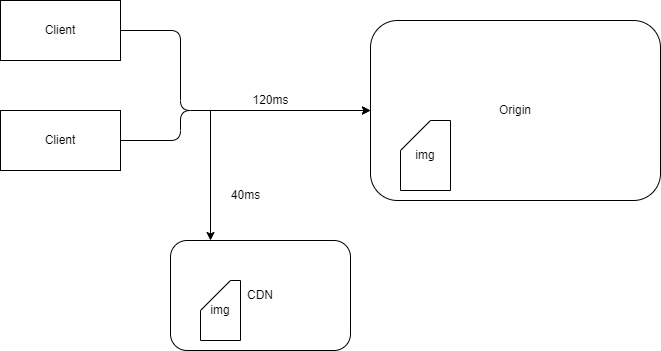

The diagram above was exported from draw.io. Its source (the exported page's mxGraphModel, read from the mxfile embedded in the PNG):
<mxGraphModel dx="832" dy="576" grid="1" gridSize="10" guides="1" tooltips="1" connect="1" arrows="1" fold="1" page="1" pageScale="1" pageWidth="850" pageHeight="1100" math="0" shadow="0">
  <root>
    <mxCell id="0" />
    <mxCell id="1" parent="0" />
    <mxCell id="7" style="edgeStyle=orthogonalEdgeStyle;html=1;entryX=0;entryY=0.5;entryDx=0;entryDy=0;" edge="1" parent="1" source="2" target="4">
      <mxGeometry relative="1" as="geometry">
        <Array as="points">
          <mxPoint x="230" y="160" />
          <mxPoint x="230" y="240" />
        </Array>
      </mxGeometry>
    </mxCell>
    <mxCell id="2" value="Client" style="rounded=0;whiteSpace=wrap;html=1;" vertex="1" parent="1">
      <mxGeometry x="50" y="130" width="120" height="60" as="geometry" />
    </mxCell>
    <mxCell id="8" style="edgeStyle=orthogonalEdgeStyle;html=1;entryX=0;entryY=0.5;entryDx=0;entryDy=0;" edge="1" parent="1" source="3" target="4">
      <mxGeometry relative="1" as="geometry">
        <Array as="points">
          <mxPoint x="230" y="270" />
          <mxPoint x="230" y="240" />
        </Array>
      </mxGeometry>
    </mxCell>
    <mxCell id="3" value="Client" style="rounded=0;whiteSpace=wrap;html=1;" vertex="1" parent="1">
      <mxGeometry x="50" y="240" width="120" height="60" as="geometry" />
    </mxCell>
    <mxCell id="4" value="Origin" style="rounded=1;whiteSpace=wrap;html=1;" vertex="1" parent="1">
      <mxGeometry x="420" y="150" width="290" height="180" as="geometry" />
    </mxCell>
    <mxCell id="6" value="img" style="shape=card;whiteSpace=wrap;html=1;" vertex="1" parent="1">
      <mxGeometry x="450" y="250" width="50" height="70" as="geometry" />
    </mxCell>
    <mxCell id="9" value="120ms" style="text;html=1;align=center;verticalAlign=middle;resizable=0;points=[];autosize=1;strokeColor=none;fillColor=none;" vertex="1" parent="1">
      <mxGeometry x="290" y="215" width="60" height="30" as="geometry" />
    </mxCell>
    <mxCell id="10" value="CDN" style="rounded=1;whiteSpace=wrap;html=1;" vertex="1" parent="1">
      <mxGeometry x="220" y="370" width="180" height="110" as="geometry" />
    </mxCell>
    <mxCell id="11" value="img" style="shape=card;whiteSpace=wrap;html=1;" vertex="1" parent="1">
      <mxGeometry x="250" y="410" width="40" height="60" as="geometry" />
    </mxCell>
    <mxCell id="16" value="" style="endArrow=classic;html=1;" edge="1" parent="1">
      <mxGeometry width="50" height="50" relative="1" as="geometry">
        <mxPoint x="260" y="240" as="sourcePoint" />
        <mxPoint x="260" y="370" as="targetPoint" />
      </mxGeometry>
    </mxCell>
    <mxCell id="17" value="40ms" style="text;html=1;align=center;verticalAlign=middle;resizable=0;points=[];autosize=1;strokeColor=none;fillColor=none;" vertex="1" parent="1">
      <mxGeometry x="270" y="310" width="50" height="30" as="geometry" />
    </mxCell>
  </root>
</mxGraphModel>